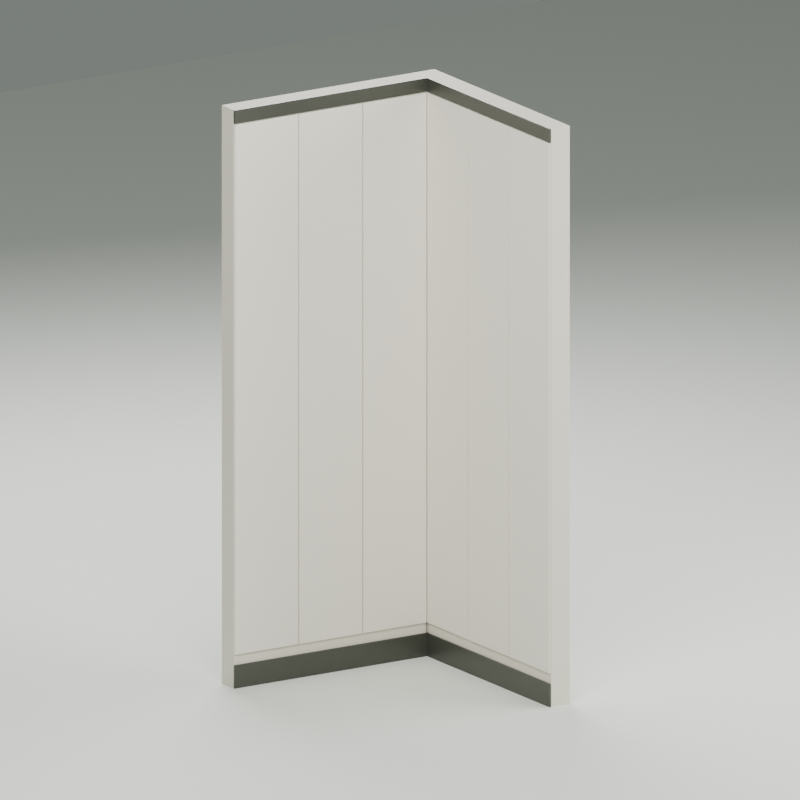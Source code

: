 # Source: mall-wall-corner.blend  (saved by Blender 5.1.30; exported with 4.5.12 LTS)
import bpy
from mathutils import Matrix  # noqa: F401  (used for matrix-valued properties, if any)

bpy.ops.wm.read_factory_settings(use_empty=True)
scene = bpy.context.scene
scene.name = 'Scene'

# ---- materials (node trees are filled in below, after node groups)
mat_warm_ivory_wall = bpy.data.materials.new('Warm ivory wall')
mat_warm_ivory_wall.diffuse_color = (0.6867, 0.6514, 0.5457, 1.0)
mat_limestone_wall_panels = bpy.data.materials.new('Limestone wall panels')
mat_limestone_wall_panels.diffuse_color = (0.7991, 0.7605, 0.6584, 1.0)
mat_dark_bronze_skirting = bpy.data.materials.new('Dark bronze skirting')
mat_dark_bronze_skirting.diffuse_color = (0.06848, 0.07227, 0.05781, 1.0)
mat_studio_floor = bpy.data.materials.new('STUDIO floor')
mat_studio_floor.diffuse_color = (0.7305, 0.7529, 0.7011, 1.0)

# ---- material node trees
mat_warm_ivory_wall.use_nodes = True; mat_warm_ivory_wall.node_tree.nodes.clear()
_N = mat_warm_ivory_wall.node_tree.nodes; _L = mat_warm_ivory_wall.node_tree.links
n0 = _N.new('ShaderNodeBsdfPrincipled'); n0.name = 'Principled BSDF'; n0.location = (-200, 100)
n0.inputs[0].default_value = (0.6867, 0.6514, 0.5457, 1.0)
n0.inputs[2].default_value = 0.78
n1 = _N.new('ShaderNodeOutputMaterial'); n1.name = 'Material Output'; n1.location = (200, 100)
_L.new(n0.outputs[0], n1.inputs[0])
n1.is_active_output = True
mat_limestone_wall_panels.use_nodes = True; mat_limestone_wall_panels.node_tree.nodes.clear()
_N = mat_limestone_wall_panels.node_tree.nodes; _L = mat_limestone_wall_panels.node_tree.links
n0 = _N.new('ShaderNodeBsdfPrincipled'); n0.name = 'Principled BSDF'; n0.location = (-200, 100)
n0.inputs[0].default_value = (0.7991, 0.7605, 0.6584, 1.0)
n0.inputs[2].default_value = 0.76
n1 = _N.new('ShaderNodeOutputMaterial'); n1.name = 'Material Output'; n1.location = (200, 100)
_L.new(n0.outputs[0], n1.inputs[0])
n1.is_active_output = True
mat_dark_bronze_skirting.use_nodes = True; mat_dark_bronze_skirting.node_tree.nodes.clear()
_N = mat_dark_bronze_skirting.node_tree.nodes; _L = mat_dark_bronze_skirting.node_tree.links
n0 = _N.new('ShaderNodeBsdfPrincipled'); n0.name = 'Principled BSDF'; n0.location = (-200, 100)
n0.inputs[0].default_value = (0.06848, 0.07227, 0.05781, 1.0)
n0.inputs[1].default_value = 0.35
n0.inputs[2].default_value = 0.38
n1 = _N.new('ShaderNodeOutputMaterial'); n1.name = 'Material Output'; n1.location = (200, 100)
_L.new(n0.outputs[0], n1.inputs[0])
n1.is_active_output = True
mat_studio_floor.use_nodes = True; mat_studio_floor.node_tree.nodes.clear()
_N = mat_studio_floor.node_tree.nodes; _L = mat_studio_floor.node_tree.links
n0 = _N.new('ShaderNodeBsdfPrincipled'); n0.name = 'Principled BSDF'; n0.location = (-200, 100)
n0.inputs[0].default_value = (0.7305, 0.7529, 0.7011, 1.0)
n0.inputs[2].default_value = 0.9
n1 = _N.new('ShaderNodeOutputMaterial'); n1.name = 'Material Output'; n1.location = (200, 100)
_L.new(n0.outputs[0], n1.inputs[0])
n1.is_active_output = True

# ---- world
world_studio = bpy.data.worlds.new('Studio'); scene.world = world_studio
world_studio.use_nodes = True; world_studio.node_tree.nodes.clear()
_N = world_studio.node_tree.nodes; _L = world_studio.node_tree.links
n0 = _N.new('ShaderNodeBackground'); n0.name = 'Background'; n0.location = (-200, 100)
n0.inputs[0].default_value = (0.35, 0.39, 0.36, 1.0)
n0.inputs[1].default_value = 0.55
n1 = _N.new('ShaderNodeOutputWorld'); n1.name = 'World Output'; n1.location = (200, 100)
_L.new(n0.outputs[0], n1.inputs[0])
n1.is_active_output = True

# ---- cameras
cam_camera = bpy.data.cameras.new('Camera')
cam_camera.type = 'ORTHO'
cam_camera.ortho_scale = 4.0

# ---- lights
light_area = bpy.data.lights.new('Area', 'AREA')
light_area.energy = 700.0
light_area.size = 5.0
light_area.size_y = 1.0
light_area_001 = bpy.data.lights.new('Area.001', 'AREA')
light_area_001.energy = 350.0
light_area_001.size = 5.0
light_area_001.size_y = 1.0
light_area_002 = bpy.data.lights.new('Area.002', 'AREA')
light_area_002.energy = 500.0
light_area_002.size = 4.0
light_area_002.size_y = 1.0

# ---- meshes
me_cube = bpy.data.meshes.new('Cube')
me_cube.from_pydata([(-0.57, -0.055, -1.5), (-0.57, -0.055, 1.5), (-0.57, 0.055, -1.5), (-0.57, 0.055, 1.5), (0.57, -0.055, -1.5), (0.57, -0.055, 1.5), (0.57, 0.055, -1.5), (0.57, 0.055, 1.5)], [], [(0, 1, 3, 2), (2, 3, 7, 6), (6, 7, 5, 4), (4, 5, 1, 0), (2, 6, 4, 0), (7, 3, 1, 5)])
_uv = me_cube.uv_layers.new(name='UVMap')
_uv.uv.foreach_set('vector', [0.375, 0.0, 0.625, 0.0, 0.625, 0.25, 0.375, 0.25, 0.375, 0.25, 0.625, 0.25, 0.625, 0.5, 0.375, 0.5, 0.375, 0.5, 0.625, 0.5, 0.625, 0.75, 0.375, 0.75, 0.375, 0.75, 0.625, 0.75, 0.625, 1.0, 0.375, 1.0, 0.125, 0.5, 0.375, 0.5, 0.375, 0.75, 0.125, 0.75, 0.625, 0.5, 0.875, 0.5, 0.875, 0.75, 0.625, 0.75])
me_cube.materials.append(mat_warm_ivory_wall)
me_cube.update()
me_cube_001 = bpy.data.meshes.new('Cube.001')
me_cube_001.from_pydata([(-0.186, -0.005, -1.375), (-0.186, -0.005, 1.375), (-0.186, 0.005, -1.375), (-0.186, 0.005, 1.375), (0.186, -0.005, -1.375), (0.186, -0.005, 1.375), (0.186, 0.005, -1.375), (0.186, 0.005, 1.375)], [], [(0, 1, 3, 2), (2, 3, 7, 6), (6, 7, 5, 4), (4, 5, 1, 0), (2, 6, 4, 0), (7, 3, 1, 5)])
_uv = me_cube_001.uv_layers.new(name='UVMap')
_uv.uv.foreach_set('vector', [0.375, 0.0, 0.625, 0.0, 0.625, 0.25, 0.375, 0.25, 0.375, 0.25, 0.625, 0.25, 0.625, 0.5, 0.375, 0.5, 0.375, 0.5, 0.625, 0.5, 0.625, 0.75, 0.375, 0.75, 0.375, 0.75, 0.625, 0.75, 0.625, 1.0, 0.375, 1.0, 0.125, 0.5, 0.375, 0.5, 0.375, 0.75, 0.125, 0.75, 0.625, 0.5, 0.875, 0.5, 0.875, 0.75, 0.625, 0.75])
me_cube_001.materials.append(mat_limestone_wall_panels)
me_cube_001.update()
me_cube_002 = bpy.data.meshes.new('Cube.002')
me_cube_002.from_pydata([(-0.186, -0.005, -1.375), (-0.186, -0.005, 1.375), (-0.186, 0.005, -1.375), (-0.186, 0.005, 1.375), (0.186, -0.005, -1.375), (0.186, -0.005, 1.375), (0.186, 0.005, -1.375), (0.186, 0.005, 1.375)], [], [(0, 1, 3, 2), (2, 3, 7, 6), (6, 7, 5, 4), (4, 5, 1, 0), (2, 6, 4, 0), (7, 3, 1, 5)])
_uv = me_cube_002.uv_layers.new(name='UVMap')
_uv.uv.foreach_set('vector', [0.375, 0.0, 0.625, 0.0, 0.625, 0.25, 0.375, 0.25, 0.375, 0.25, 0.625, 0.25, 0.625, 0.5, 0.375, 0.5, 0.375, 0.5, 0.625, 0.5, 0.625, 0.75, 0.375, 0.75, 0.375, 0.75, 0.625, 0.75, 0.625, 1.0, 0.375, 1.0, 0.125, 0.5, 0.375, 0.5, 0.375, 0.75, 0.125, 0.75, 0.625, 0.5, 0.875, 0.5, 0.875, 0.75, 0.625, 0.75])
me_cube_002.materials.append(mat_limestone_wall_panels)
me_cube_002.update()
me_cube_003 = bpy.data.meshes.new('Cube.003')
me_cube_003.from_pydata([(-0.186, -0.005, -1.375), (-0.186, -0.005, 1.375), (-0.186, 0.005, -1.375), (-0.186, 0.005, 1.375), (0.186, -0.005, -1.375), (0.186, -0.005, 1.375), (0.186, 0.005, -1.375), (0.186, 0.005, 1.375)], [], [(0, 1, 3, 2), (2, 3, 7, 6), (6, 7, 5, 4), (4, 5, 1, 0), (2, 6, 4, 0), (7, 3, 1, 5)])
_uv = me_cube_003.uv_layers.new(name='UVMap')
_uv.uv.foreach_set('vector', [0.375, 0.0, 0.625, 0.0, 0.625, 0.25, 0.375, 0.25, 0.375, 0.25, 0.625, 0.25, 0.625, 0.5, 0.375, 0.5, 0.375, 0.5, 0.625, 0.5, 0.625, 0.75, 0.375, 0.75, 0.375, 0.75, 0.625, 0.75, 0.625, 1.0, 0.375, 1.0, 0.125, 0.5, 0.375, 0.5, 0.375, 0.75, 0.125, 0.75, 0.625, 0.5, 0.875, 0.5, 0.875, 0.75, 0.625, 0.75])
me_cube_003.materials.append(mat_limestone_wall_panels)
me_cube_003.update()
me_cube_004 = bpy.data.meshes.new('Cube.004')
me_cube_004.from_pydata([(-0.57, -0.005, -0.06), (-0.57, -0.005, 0.06), (-0.57, 0.005, -0.06), (-0.57, 0.005, 0.06), (0.57, -0.005, -0.06), (0.57, -0.005, 0.06), (0.57, 0.005, -0.06), (0.57, 0.005, 0.06)], [], [(0, 1, 3, 2), (2, 3, 7, 6), (6, 7, 5, 4), (4, 5, 1, 0), (2, 6, 4, 0), (7, 3, 1, 5)])
_uv = me_cube_004.uv_layers.new(name='UVMap')
_uv.uv.foreach_set('vector', [0.375, 0.0, 0.625, 0.0, 0.625, 0.25, 0.375, 0.25, 0.375, 0.25, 0.625, 0.25, 0.625, 0.5, 0.375, 0.5, 0.375, 0.5, 0.625, 0.5, 0.625, 0.75, 0.375, 0.75, 0.375, 0.75, 0.625, 0.75, 0.625, 1.0, 0.375, 1.0, 0.125, 0.5, 0.375, 0.5, 0.375, 0.75, 0.125, 0.75, 0.625, 0.5, 0.875, 0.5, 0.875, 0.75, 0.625, 0.75])
me_cube_004.materials.append(mat_dark_bronze_skirting)
me_cube_004.update()
me_cube_005 = bpy.data.meshes.new('Cube.005')
me_cube_005.from_pydata([(-0.57, -0.005, -0.035), (-0.57, -0.005, 0.035), (-0.57, 0.005, -0.035), (-0.57, 0.005, 0.035), (0.57, -0.005, -0.035), (0.57, -0.005, 0.035), (0.57, 0.005, -0.035), (0.57, 0.005, 0.035)], [], [(0, 1, 3, 2), (2, 3, 7, 6), (6, 7, 5, 4), (4, 5, 1, 0), (2, 6, 4, 0), (7, 3, 1, 5)])
_uv = me_cube_005.uv_layers.new(name='UVMap')
_uv.uv.foreach_set('vector', [0.375, 0.0, 0.625, 0.0, 0.625, 0.25, 0.375, 0.25, 0.375, 0.25, 0.625, 0.25, 0.625, 0.5, 0.375, 0.5, 0.375, 0.5, 0.625, 0.5, 0.625, 0.75, 0.375, 0.75, 0.375, 0.75, 0.625, 0.75, 0.625, 1.0, 0.375, 1.0, 0.125, 0.5, 0.375, 0.5, 0.375, 0.75, 0.125, 0.75, 0.625, 0.5, 0.875, 0.5, 0.875, 0.75, 0.625, 0.75])
me_cube_005.materials.append(mat_dark_bronze_skirting)
me_cube_005.update()
me_cube_006 = bpy.data.meshes.new('Cube.006')
me_cube_006.from_pydata([(-0.57, -0.055, -1.5), (-0.57, -0.055, 1.5), (-0.57, 0.055, -1.5), (-0.57, 0.055, 1.5), (0.57, -0.055, -1.5), (0.57, -0.055, 1.5), (0.57, 0.055, -1.5), (0.57, 0.055, 1.5)], [], [(0, 1, 3, 2), (2, 3, 7, 6), (6, 7, 5, 4), (4, 5, 1, 0), (2, 6, 4, 0), (7, 3, 1, 5)])
_uv = me_cube_006.uv_layers.new(name='UVMap')
_uv.uv.foreach_set('vector', [0.375, 0.0, 0.625, 0.0, 0.625, 0.25, 0.375, 0.25, 0.375, 0.25, 0.625, 0.25, 0.625, 0.5, 0.375, 0.5, 0.375, 0.5, 0.625, 0.5, 0.625, 0.75, 0.375, 0.75, 0.375, 0.75, 0.625, 0.75, 0.625, 1.0, 0.375, 1.0, 0.125, 0.5, 0.375, 0.5, 0.375, 0.75, 0.125, 0.75, 0.625, 0.5, 0.875, 0.5, 0.875, 0.75, 0.625, 0.75])
me_cube_006.materials.append(mat_warm_ivory_wall)
me_cube_006.update()
me_cube_007 = bpy.data.meshes.new('Cube.007')
me_cube_007.from_pydata([(-0.186, -0.005, -1.375), (-0.186, -0.005, 1.375), (-0.186, 0.005, -1.375), (-0.186, 0.005, 1.375), (0.186, -0.005, -1.375), (0.186, -0.005, 1.375), (0.186, 0.005, -1.375), (0.186, 0.005, 1.375)], [], [(0, 1, 3, 2), (2, 3, 7, 6), (6, 7, 5, 4), (4, 5, 1, 0), (2, 6, 4, 0), (7, 3, 1, 5)])
_uv = me_cube_007.uv_layers.new(name='UVMap')
_uv.uv.foreach_set('vector', [0.375, 0.0, 0.625, 0.0, 0.625, 0.25, 0.375, 0.25, 0.375, 0.25, 0.625, 0.25, 0.625, 0.5, 0.375, 0.5, 0.375, 0.5, 0.625, 0.5, 0.625, 0.75, 0.375, 0.75, 0.375, 0.75, 0.625, 0.75, 0.625, 1.0, 0.375, 1.0, 0.125, 0.5, 0.375, 0.5, 0.375, 0.75, 0.125, 0.75, 0.625, 0.5, 0.875, 0.5, 0.875, 0.75, 0.625, 0.75])
me_cube_007.materials.append(mat_limestone_wall_panels)
me_cube_007.update()
me_cube_008 = bpy.data.meshes.new('Cube.008')
me_cube_008.from_pydata([(-0.186, -0.005, -1.375), (-0.186, -0.005, 1.375), (-0.186, 0.005, -1.375), (-0.186, 0.005, 1.375), (0.186, -0.005, -1.375), (0.186, -0.005, 1.375), (0.186, 0.005, -1.375), (0.186, 0.005, 1.375)], [], [(0, 1, 3, 2), (2, 3, 7, 6), (6, 7, 5, 4), (4, 5, 1, 0), (2, 6, 4, 0), (7, 3, 1, 5)])
_uv = me_cube_008.uv_layers.new(name='UVMap')
_uv.uv.foreach_set('vector', [0.375, 0.0, 0.625, 0.0, 0.625, 0.25, 0.375, 0.25, 0.375, 0.25, 0.625, 0.25, 0.625, 0.5, 0.375, 0.5, 0.375, 0.5, 0.625, 0.5, 0.625, 0.75, 0.375, 0.75, 0.375, 0.75, 0.625, 0.75, 0.625, 1.0, 0.375, 1.0, 0.125, 0.5, 0.375, 0.5, 0.375, 0.75, 0.125, 0.75, 0.625, 0.5, 0.875, 0.5, 0.875, 0.75, 0.625, 0.75])
me_cube_008.materials.append(mat_limestone_wall_panels)
me_cube_008.update()
me_cube_009 = bpy.data.meshes.new('Cube.009')
me_cube_009.from_pydata([(-0.186, -0.005, -1.375), (-0.186, -0.005, 1.375), (-0.186, 0.005, -1.375), (-0.186, 0.005, 1.375), (0.186, -0.005, -1.375), (0.186, -0.005, 1.375), (0.186, 0.005, -1.375), (0.186, 0.005, 1.375)], [], [(0, 1, 3, 2), (2, 3, 7, 6), (6, 7, 5, 4), (4, 5, 1, 0), (2, 6, 4, 0), (7, 3, 1, 5)])
_uv = me_cube_009.uv_layers.new(name='UVMap')
_uv.uv.foreach_set('vector', [0.375, 0.0, 0.625, 0.0, 0.625, 0.25, 0.375, 0.25, 0.375, 0.25, 0.625, 0.25, 0.625, 0.5, 0.375, 0.5, 0.375, 0.5, 0.625, 0.5, 0.625, 0.75, 0.375, 0.75, 0.375, 0.75, 0.625, 0.75, 0.625, 1.0, 0.375, 1.0, 0.125, 0.5, 0.375, 0.5, 0.375, 0.75, 0.125, 0.75, 0.625, 0.5, 0.875, 0.5, 0.875, 0.75, 0.625, 0.75])
me_cube_009.materials.append(mat_limestone_wall_panels)
me_cube_009.update()
me_cube_010 = bpy.data.meshes.new('Cube.010')
me_cube_010.from_pydata([(-0.57, -0.005, -0.06), (-0.57, -0.005, 0.06), (-0.57, 0.005, -0.06), (-0.57, 0.005, 0.06), (0.57, -0.005, -0.06), (0.57, -0.005, 0.06), (0.57, 0.005, -0.06), (0.57, 0.005, 0.06)], [], [(0, 1, 3, 2), (2, 3, 7, 6), (6, 7, 5, 4), (4, 5, 1, 0), (2, 6, 4, 0), (7, 3, 1, 5)])
_uv = me_cube_010.uv_layers.new(name='UVMap')
_uv.uv.foreach_set('vector', [0.375, 0.0, 0.625, 0.0, 0.625, 0.25, 0.375, 0.25, 0.375, 0.25, 0.625, 0.25, 0.625, 0.5, 0.375, 0.5, 0.375, 0.5, 0.625, 0.5, 0.625, 0.75, 0.375, 0.75, 0.375, 0.75, 0.625, 0.75, 0.625, 1.0, 0.375, 1.0, 0.125, 0.5, 0.375, 0.5, 0.375, 0.75, 0.125, 0.75, 0.625, 0.5, 0.875, 0.5, 0.875, 0.75, 0.625, 0.75])
me_cube_010.materials.append(mat_dark_bronze_skirting)
me_cube_010.update()
me_cube_011 = bpy.data.meshes.new('Cube.011')
me_cube_011.from_pydata([(-0.57, -0.005, -0.035), (-0.57, -0.005, 0.035), (-0.57, 0.005, -0.035), (-0.57, 0.005, 0.035), (0.57, -0.005, -0.035), (0.57, -0.005, 0.035), (0.57, 0.005, -0.035), (0.57, 0.005, 0.035)], [], [(0, 1, 3, 2), (2, 3, 7, 6), (6, 7, 5, 4), (4, 5, 1, 0), (2, 6, 4, 0), (7, 3, 1, 5)])
_uv = me_cube_011.uv_layers.new(name='UVMap')
_uv.uv.foreach_set('vector', [0.375, 0.0, 0.625, 0.0, 0.625, 0.25, 0.375, 0.25, 0.375, 0.25, 0.625, 0.25, 0.625, 0.5, 0.375, 0.5, 0.375, 0.5, 0.625, 0.5, 0.625, 0.75, 0.375, 0.75, 0.375, 0.75, 0.625, 0.75, 0.625, 1.0, 0.375, 1.0, 0.125, 0.5, 0.375, 0.5, 0.375, 0.75, 0.125, 0.75, 0.625, 0.5, 0.875, 0.5, 0.875, 0.75, 0.625, 0.75])
me_cube_011.materials.append(mat_dark_bronze_skirting)
me_cube_011.update()
me_cube_012 = bpy.data.meshes.new('Cube.012')
me_cube_012.from_pydata([(-0.055, -0.055, -1.5), (-0.055, -0.055, 1.5), (-0.055, 0.055, -1.5), (-0.055, 0.055, 1.5), (0.055, -0.055, -1.5), (0.055, -0.055, 1.5), (0.055, 0.055, -1.5), (0.055, 0.055, 1.5)], [], [(0, 1, 3, 2), (2, 3, 7, 6), (6, 7, 5, 4), (4, 5, 1, 0), (2, 6, 4, 0), (7, 3, 1, 5)])
_uv = me_cube_012.uv_layers.new(name='UVMap')
_uv.uv.foreach_set('vector', [0.375, 0.0, 0.625, 0.0, 0.625, 0.25, 0.375, 0.25, 0.375, 0.25, 0.625, 0.25, 0.625, 0.5, 0.375, 0.5, 0.375, 0.5, 0.625, 0.5, 0.625, 0.75, 0.375, 0.75, 0.375, 0.75, 0.625, 0.75, 0.625, 1.0, 0.375, 1.0, 0.125, 0.5, 0.375, 0.5, 0.375, 0.75, 0.125, 0.75, 0.625, 0.5, 0.875, 0.5, 0.875, 0.75, 0.625, 0.75])
me_cube_012.materials.append(mat_warm_ivory_wall)
me_cube_012.update()
me_cube_013 = bpy.data.meshes.new('Cube.013')
me_cube_013.from_pydata([(-0.005, -0.06, -1.375), (-0.005, -0.06, 1.375), (-0.005, 0.06, -1.375), (-0.005, 0.06, 1.375), (0.005, -0.06, -1.375), (0.005, -0.06, 1.375), (0.005, 0.06, -1.375), (0.005, 0.06, 1.375)], [], [(0, 1, 3, 2), (2, 3, 7, 6), (6, 7, 5, 4), (4, 5, 1, 0), (2, 6, 4, 0), (7, 3, 1, 5)])
_uv = me_cube_013.uv_layers.new(name='UVMap')
_uv.uv.foreach_set('vector', [0.375, 0.0, 0.625, 0.0, 0.625, 0.25, 0.375, 0.25, 0.375, 0.25, 0.625, 0.25, 0.625, 0.5, 0.375, 0.5, 0.375, 0.5, 0.625, 0.5, 0.625, 0.75, 0.375, 0.75, 0.375, 0.75, 0.625, 0.75, 0.625, 1.0, 0.375, 1.0, 0.125, 0.5, 0.375, 0.5, 0.375, 0.75, 0.125, 0.75, 0.625, 0.5, 0.875, 0.5, 0.875, 0.75, 0.625, 0.75])
me_cube_013.materials.append(mat_limestone_wall_panels)
me_cube_013.update()
me_cube_014 = bpy.data.meshes.new('Cube.014')
me_cube_014.from_pydata([(-0.05, -0.005, -1.375), (-0.05, -0.005, 1.375), (-0.05, 0.005, -1.375), (-0.05, 0.005, 1.375), (0.05, -0.005, -1.375), (0.05, -0.005, 1.375), (0.05, 0.005, -1.375), (0.05, 0.005, 1.375)], [], [(0, 1, 3, 2), (2, 3, 7, 6), (6, 7, 5, 4), (4, 5, 1, 0), (2, 6, 4, 0), (7, 3, 1, 5)])
_uv = me_cube_014.uv_layers.new(name='UVMap')
_uv.uv.foreach_set('vector', [0.375, 0.0, 0.625, 0.0, 0.625, 0.25, 0.375, 0.25, 0.375, 0.25, 0.625, 0.25, 0.625, 0.5, 0.375, 0.5, 0.375, 0.5, 0.625, 0.5, 0.625, 0.75, 0.375, 0.75, 0.375, 0.75, 0.625, 0.75, 0.625, 1.0, 0.375, 1.0, 0.125, 0.5, 0.375, 0.5, 0.375, 0.75, 0.125, 0.75, 0.625, 0.5, 0.875, 0.5, 0.875, 0.75, 0.625, 0.75])
me_cube_014.materials.append(mat_limestone_wall_panels)
me_cube_014.update()
me_cube_015 = bpy.data.meshes.new('Cube.015')
me_cube_015.from_pydata([(-0.005, -0.06, -0.06), (-0.005, -0.06, 0.06), (-0.005, 0.06, -0.06), (-0.005, 0.06, 0.06), (0.005, -0.06, -0.06), (0.005, -0.06, 0.06), (0.005, 0.06, -0.06), (0.005, 0.06, 0.06)], [], [(0, 1, 3, 2), (2, 3, 7, 6), (6, 7, 5, 4), (4, 5, 1, 0), (2, 6, 4, 0), (7, 3, 1, 5)])
_uv = me_cube_015.uv_layers.new(name='UVMap')
_uv.uv.foreach_set('vector', [0.375, 0.0, 0.625, 0.0, 0.625, 0.25, 0.375, 0.25, 0.375, 0.25, 0.625, 0.25, 0.625, 0.5, 0.375, 0.5, 0.375, 0.5, 0.625, 0.5, 0.625, 0.75, 0.375, 0.75, 0.375, 0.75, 0.625, 0.75, 0.625, 1.0, 0.375, 1.0, 0.125, 0.5, 0.375, 0.5, 0.375, 0.75, 0.125, 0.75, 0.625, 0.5, 0.875, 0.5, 0.875, 0.75, 0.625, 0.75])
me_cube_015.materials.append(mat_dark_bronze_skirting)
me_cube_015.update()
me_cube_016 = bpy.data.meshes.new('Cube.016')
me_cube_016.from_pydata([(-0.05, -0.005, -0.06), (-0.05, -0.005, 0.06), (-0.05, 0.005, -0.06), (-0.05, 0.005, 0.06), (0.05, -0.005, -0.06), (0.05, -0.005, 0.06), (0.05, 0.005, -0.06), (0.05, 0.005, 0.06)], [], [(0, 1, 3, 2), (2, 3, 7, 6), (6, 7, 5, 4), (4, 5, 1, 0), (2, 6, 4, 0), (7, 3, 1, 5)])
_uv = me_cube_016.uv_layers.new(name='UVMap')
_uv.uv.foreach_set('vector', [0.375, 0.0, 0.625, 0.0, 0.625, 0.25, 0.375, 0.25, 0.375, 0.25, 0.625, 0.25, 0.625, 0.5, 0.375, 0.5, 0.375, 0.5, 0.625, 0.5, 0.625, 0.75, 0.375, 0.75, 0.375, 0.75, 0.625, 0.75, 0.625, 1.0, 0.375, 1.0, 0.125, 0.5, 0.375, 0.5, 0.375, 0.75, 0.125, 0.75, 0.625, 0.5, 0.875, 0.5, 0.875, 0.75, 0.625, 0.75])
me_cube_016.materials.append(mat_dark_bronze_skirting)
me_cube_016.update()
me_cube_017 = bpy.data.meshes.new('Cube.017')
me_cube_017.from_pydata([(-0.005, -0.06, -0.035), (-0.005, -0.06, 0.035), (-0.005, 0.06, -0.035), (-0.005, 0.06, 0.035), (0.005, -0.06, -0.035), (0.005, -0.06, 0.035), (0.005, 0.06, -0.035), (0.005, 0.06, 0.035)], [], [(0, 1, 3, 2), (2, 3, 7, 6), (6, 7, 5, 4), (4, 5, 1, 0), (2, 6, 4, 0), (7, 3, 1, 5)])
_uv = me_cube_017.uv_layers.new(name='UVMap')
_uv.uv.foreach_set('vector', [0.375, 0.0, 0.625, 0.0, 0.625, 0.25, 0.375, 0.25, 0.375, 0.25, 0.625, 0.25, 0.625, 0.5, 0.375, 0.5, 0.375, 0.5, 0.625, 0.5, 0.625, 0.75, 0.375, 0.75, 0.375, 0.75, 0.625, 0.75, 0.625, 1.0, 0.375, 1.0, 0.125, 0.5, 0.375, 0.5, 0.375, 0.75, 0.125, 0.75, 0.625, 0.5, 0.875, 0.5, 0.875, 0.75, 0.625, 0.75])
me_cube_017.materials.append(mat_dark_bronze_skirting)
me_cube_017.update()
me_cube_018 = bpy.data.meshes.new('Cube.018')
me_cube_018.from_pydata([(-0.05, -0.005, -0.035), (-0.05, -0.005, 0.035), (-0.05, 0.005, -0.035), (-0.05, 0.005, 0.035), (0.05, -0.005, -0.035), (0.05, -0.005, 0.035), (0.05, 0.005, -0.035), (0.05, 0.005, 0.035)], [], [(0, 1, 3, 2), (2, 3, 7, 6), (6, 7, 5, 4), (4, 5, 1, 0), (2, 6, 4, 0), (7, 3, 1, 5)])
_uv = me_cube_018.uv_layers.new(name='UVMap')
_uv.uv.foreach_set('vector', [0.375, 0.0, 0.625, 0.0, 0.625, 0.25, 0.375, 0.25, 0.375, 0.25, 0.625, 0.25, 0.625, 0.5, 0.375, 0.5, 0.375, 0.5, 0.625, 0.5, 0.625, 0.75, 0.375, 0.75, 0.375, 0.75, 0.625, 0.75, 0.625, 1.0, 0.375, 1.0, 0.125, 0.5, 0.375, 0.5, 0.375, 0.75, 0.125, 0.75, 0.625, 0.5, 0.875, 0.5, 0.875, 0.75, 0.625, 0.75])
me_cube_018.materials.append(mat_dark_bronze_skirting)
me_cube_018.update()
me_cube_019 = bpy.data.meshes.new('Cube.019')
me_cube_019.from_pydata([(-10.0, -10.0, -0.035), (-10.0, -10.0, 0.035), (-10.0, 10.0, -0.035), (-10.0, 10.0, 0.035), (10.0, -10.0, -0.035), (10.0, -10.0, 0.035), (10.0, 10.0, -0.035), (10.0, 10.0, 0.035)], [], [(0, 1, 3, 2), (2, 3, 7, 6), (6, 7, 5, 4), (4, 5, 1, 0), (2, 6, 4, 0), (7, 3, 1, 5)])
_uv = me_cube_019.uv_layers.new(name='UVMap')
_uv.uv.foreach_set('vector', [0.375, 0.0, 0.625, 0.0, 0.625, 0.25, 0.375, 0.25, 0.375, 0.25, 0.625, 0.25, 0.625, 0.5, 0.375, 0.5, 0.375, 0.5, 0.625, 0.5, 0.625, 0.75, 0.375, 0.75, 0.375, 0.75, 0.625, 0.75, 0.625, 1.0, 0.375, 1.0, 0.125, 0.5, 0.375, 0.5, 0.375, 0.75, 0.125, 0.75, 0.625, 0.5, 0.875, 0.5, 0.875, 0.75, 0.625, 0.75])
me_cube_019.materials.append(mat_studio_floor)
me_cube_019.update()

# ---- objects
ob_asset_mallwallcorner = bpy.data.objects.new('ASSET_MallWallCorner', None)
ob_arm_x_core = bpy.data.objects.new('ARM_X_Core', me_cube)
ob_arm_x_panel_1 = bpy.data.objects.new('ARM_X_Panel_1', me_cube_001)
ob_arm_x_panel_2 = bpy.data.objects.new('ARM_X_Panel_2', me_cube_002)
ob_arm_x_panel_3 = bpy.data.objects.new('ARM_X_Panel_3', me_cube_003)
ob_arm_x_base = bpy.data.objects.new('ARM_X_Base', me_cube_004)
ob_arm_x_top = bpy.data.objects.new('ARM_X_Top', me_cube_005)
ob_arm_y_core = bpy.data.objects.new('ARM_Y_Core', me_cube_006)
ob_arm_y_panel_1 = bpy.data.objects.new('ARM_Y_Panel_1', me_cube_007)
ob_arm_y_panel_2 = bpy.data.objects.new('ARM_Y_Panel_2', me_cube_008)
ob_arm_y_panel_3 = bpy.data.objects.new('ARM_Y_Panel_3', me_cube_009)
ob_arm_y_base = bpy.data.objects.new('ARM_Y_Base', me_cube_010)
ob_arm_y_top = bpy.data.objects.new('ARM_Y_Top', me_cube_011)
ob_corner_core = bpy.data.objects.new('CORNER_Core', me_cube_012)
ob_corner_panel_x = bpy.data.objects.new('CORNER_Panel_X', me_cube_013)
ob_corner_panel_y = bpy.data.objects.new('CORNER_Panel_Y', me_cube_014)
ob_corner_base_x = bpy.data.objects.new('CORNER_Base_X', me_cube_015)
ob_corner_base_y = bpy.data.objects.new('CORNER_Base_Y', me_cube_016)
ob_corner_top_x = bpy.data.objects.new('CORNER_Top_X', me_cube_017)
ob_corner_top_y = bpy.data.objects.new('CORNER_Top_Y', me_cube_018)
ob_connector_x = bpy.data.objects.new('CONNECTOR_X', None)
ob_connector_y = bpy.data.objects.new('CONNECTOR_Y', None)
ob_studio_floor = bpy.data.objects.new('STUDIO_Floor', me_cube_019)
ob_studio_key = bpy.data.objects.new('STUDIO_Key', light_area)
ob_studio_fill = bpy.data.objects.new('STUDIO_Fill', light_area_001)
ob_studio_back = bpy.data.objects.new('STUDIO_Back', light_area_002)
ob_studio_camera = bpy.data.objects.new('STUDIO_Camera', cam_camera)

# ---- transforms, parenting, visibility, modifiers, constraints
ob_asset_mallwallcorner.location = (0.0, 0.0, 0.0)
ob_arm_x_core.parent = ob_asset_mallwallcorner
ob_arm_x_core.location = (-0.63, 0.005, 1.5)
ob_arm_x_panel_1.parent = ob_asset_mallwallcorner
ob_arm_x_panel_1.location = (-0.25, -0.055, 1.55)
_m = ob_arm_x_panel_1.modifiers.new('Soft manufactured edges', 'BEVEL')
_m.width = 0.001
_m.width_pct = 0.001
_m.segments = 2
ob_arm_x_panel_2.parent = ob_asset_mallwallcorner
ob_arm_x_panel_2.location = (-0.63, -0.055, 1.55)
_m = ob_arm_x_panel_2.modifiers.new('Soft manufactured edges', 'BEVEL')
_m.width = 0.001
_m.width_pct = 0.001
_m.segments = 2
ob_arm_x_panel_3.parent = ob_asset_mallwallcorner
ob_arm_x_panel_3.location = (-1.01, -0.055, 1.55)
_m = ob_arm_x_panel_3.modifiers.new('Soft manufactured edges', 'BEVEL')
_m.width = 0.001
_m.width_pct = 0.001
_m.segments = 2
ob_arm_x_base.parent = ob_asset_mallwallcorner
ob_arm_x_base.location = (-0.63, -0.055, 0.06)
ob_arm_x_top.parent = ob_asset_mallwallcorner
ob_arm_x_top.location = (-0.63, -0.055, 2.965)
ob_arm_y_core.parent = ob_asset_mallwallcorner
ob_arm_y_core.location = (0.005, -0.63, 1.5)
ob_arm_y_core.rotation_euler = (0.0, -0.0, 1.571)
ob_arm_y_panel_1.parent = ob_asset_mallwallcorner
ob_arm_y_panel_1.location = (-0.055, -0.25, 1.55)
ob_arm_y_panel_1.rotation_euler = (0.0, -0.0, 1.571)
_m = ob_arm_y_panel_1.modifiers.new('Soft manufactured edges', 'BEVEL')
_m.width = 0.001
_m.width_pct = 0.001
_m.segments = 2
ob_arm_y_panel_2.parent = ob_asset_mallwallcorner
ob_arm_y_panel_2.location = (-0.055, -0.63, 1.55)
ob_arm_y_panel_2.rotation_euler = (0.0, -0.0, 1.571)
_m = ob_arm_y_panel_2.modifiers.new('Soft manufactured edges', 'BEVEL')
_m.width = 0.001
_m.width_pct = 0.001
_m.segments = 2
ob_arm_y_panel_3.parent = ob_asset_mallwallcorner
ob_arm_y_panel_3.location = (-0.055, -1.01, 1.55)
ob_arm_y_panel_3.rotation_euler = (0.0, -0.0, 1.571)
_m = ob_arm_y_panel_3.modifiers.new('Soft manufactured edges', 'BEVEL')
_m.width = 0.001
_m.width_pct = 0.001
_m.segments = 2
ob_arm_y_base.parent = ob_asset_mallwallcorner
ob_arm_y_base.location = (-0.055, -0.63, 0.06)
ob_arm_y_base.rotation_euler = (0.0, -0.0, 1.571)
ob_arm_y_top.parent = ob_asset_mallwallcorner
ob_arm_y_top.location = (-0.055, -0.63, 2.965)
ob_arm_y_top.rotation_euler = (0.0, -0.0, 1.571)
ob_corner_core.parent = ob_asset_mallwallcorner
ob_corner_core.location = (0.005, 0.005, 1.5)
ob_corner_panel_x.parent = ob_asset_mallwallcorner
ob_corner_panel_x.location = (-0.055, 0.0, 1.55)
ob_corner_panel_y.parent = ob_asset_mallwallcorner
ob_corner_panel_y.location = (0.0, -0.055, 1.55)
ob_corner_base_x.parent = ob_asset_mallwallcorner
ob_corner_base_x.location = (-0.055, 0.0, 0.06)
ob_corner_base_y.parent = ob_asset_mallwallcorner
ob_corner_base_y.location = (0.0, -0.055, 0.06)
ob_corner_top_x.parent = ob_asset_mallwallcorner
ob_corner_top_x.location = (-0.055, 0.0, 2.965)
ob_corner_top_y.parent = ob_asset_mallwallcorner
ob_corner_top_y.location = (0.0, -0.055, 2.965)
ob_connector_x.parent = ob_asset_mallwallcorner
ob_connector_x.location = (-1.2, 0.0, 0.0)
ob_connector_y.parent = ob_asset_mallwallcorner
ob_connector_y.location = (0.0, -1.2, 0.0)
ob_studio_floor.location = (0.0, 0.0, -0.035)
ob_studio_key.location = (-4.0, -5.0, 6.0)
ob_studio_key.rotation_euler = (0.8978, -5.789e-08, -0.6626)
ob_studio_fill.location = (4.0, -3.0, 3.0)
ob_studio_fill.rotation_euler = (1.268, -2.241e-08, 1.05)
ob_studio_back.location = (1.0, 4.0, 5.0)
ob_studio_back.rotation_euler = (0.9151, 6.257e-08, 2.827)
ob_studio_camera.location = (-4.0, -6.0, 3.3)
ob_studio_camera.rotation_euler = (1.301, -2.807e-08, -0.5667)

# ---- collection membership
scene.collection.objects.link(ob_asset_mallwallcorner)
scene.collection.objects.link(ob_arm_x_core)
scene.collection.objects.link(ob_arm_x_panel_1)
scene.collection.objects.link(ob_arm_x_panel_2)
scene.collection.objects.link(ob_arm_x_panel_3)
scene.collection.objects.link(ob_arm_x_base)
scene.collection.objects.link(ob_arm_x_top)
scene.collection.objects.link(ob_arm_y_core)
scene.collection.objects.link(ob_arm_y_panel_1)
scene.collection.objects.link(ob_arm_y_panel_2)
scene.collection.objects.link(ob_arm_y_panel_3)
scene.collection.objects.link(ob_arm_y_base)
scene.collection.objects.link(ob_arm_y_top)
scene.collection.objects.link(ob_corner_core)
scene.collection.objects.link(ob_corner_panel_x)
scene.collection.objects.link(ob_corner_panel_y)
scene.collection.objects.link(ob_corner_base_x)
scene.collection.objects.link(ob_corner_base_y)
scene.collection.objects.link(ob_corner_top_x)
scene.collection.objects.link(ob_corner_top_y)
scene.collection.objects.link(ob_connector_x)
scene.collection.objects.link(ob_connector_y)
scene.collection.objects.link(ob_studio_floor)
scene.collection.objects.link(ob_studio_key)
scene.collection.objects.link(ob_studio_fill)
scene.collection.objects.link(ob_studio_back)
scene.collection.objects.link(ob_studio_camera)

# ---- scene / render settings (as saved in the file)
scene.camera = ob_studio_camera
scene.frame_start = 1; scene.frame_end = 250; scene.frame_set(1)
scene.render.engine = 'CYCLES'
scene.render.resolution_x = 720
scene.render.resolution_y = 720
scene.render.bake_bias = 0.0
scene.render.bake_samples = 0
scene.cycles.samples = 24
scene.cycles.sampling_pattern = 'TABULATED_SOBOL'
scene.eevee.use_volume_custom_range = False
bpy.context.view_layer.update()
